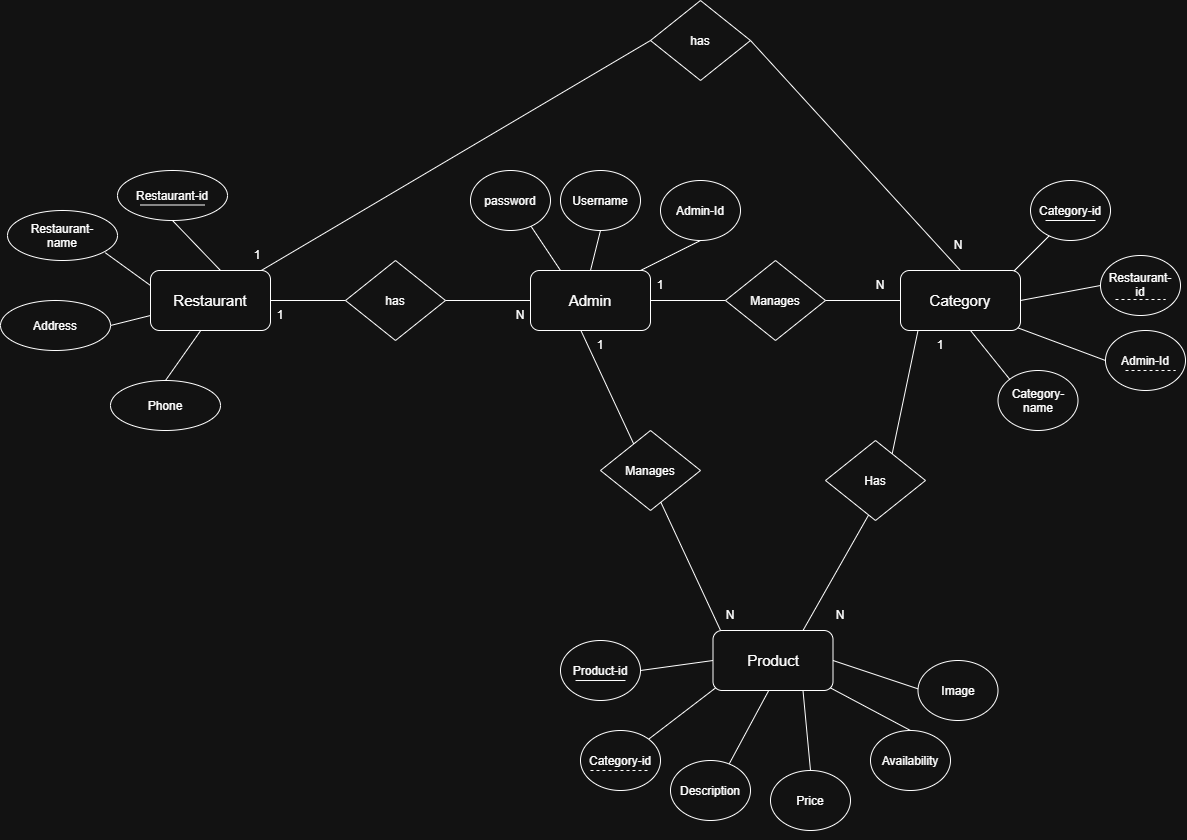

The diagram above was exported from draw.io. Its source (the exported page's mxGraphModel, read from the mxfile embedded in the PNG):
<mxGraphModel dx="1933" dy="1813" grid="1" gridSize="10" guides="1" tooltips="1" connect="1" arrows="1" fold="1" page="1" pageScale="1" pageWidth="827" pageHeight="1169" math="0" shadow="0">
  <root>
    <mxCell id="0" />
    <mxCell id="1" parent="0" />
    <mxCell id="UCgn1mzqSKTAI8-ZA7H1-1" parent="1" style="rounded=1;whiteSpace=wrap;html=1;roundedPerimeter=1;" value="&lt;font style=&quot;font-size: 15px;&quot;&gt;Admin&lt;/font&gt;" vertex="1">
      <mxGeometry height="60" width="120" x="110" y="70" as="geometry" />
    </mxCell>
    <mxCell id="UCgn1mzqSKTAI8-ZA7H1-2" edge="1" parent="1" source="UCgn1mzqSKTAI8-ZA7H1-1" style="endArrow=none;html=1;rounded=0;defaultLabelBackgroundColor=page;exitX=1;exitY=0.5;exitDx=0;exitDy=0;" value="">
      <mxGeometry height="50" relative="1" width="50" as="geometry">
        <mxPoint x="370" y="260" as="sourcePoint" />
        <mxPoint x="480" y="100" as="targetPoint" />
      </mxGeometry>
    </mxCell>
    <mxCell id="UCgn1mzqSKTAI8-ZA7H1-3" parent="1" style="rounded=1;whiteSpace=wrap;html=1;roundedPerimeter=1;" value="&lt;font style=&quot;font-size: 15px;&quot;&gt;Category&lt;/font&gt;" vertex="1">
      <mxGeometry height="60" width="120" x="480" y="70" as="geometry" />
    </mxCell>
    <mxCell id="UCgn1mzqSKTAI8-ZA7H1-4" edge="1" parent="1" style="endArrow=none;html=1;rounded=0;defaultLabelBackgroundColor=page;entryX=0.5;entryY=1;entryDx=0;entryDy=0;" target="UCgn1mzqSKTAI8-ZA7H1-5" value="">
      <mxGeometry height="50" relative="1" width="50" as="geometry">
        <mxPoint x="220" y="70" as="sourcePoint" />
        <mxPoint x="230" y="10" as="targetPoint" />
      </mxGeometry>
    </mxCell>
    <mxCell id="SlT8paEMSyZp-3_g9KBd-2" connectable="0" parent="UCgn1mzqSKTAI8-ZA7H1-4" style="edgeLabel;html=1;align=center;verticalAlign=middle;resizable=0;points=[];inheritText=1;defaultLabelBackgroundColor=page;" value="Text" vertex="1">
      <mxGeometry relative="1" x="-0.0012" as="geometry">
        <mxPoint x="20" y="-33" as="offset" />
      </mxGeometry>
    </mxCell>
    <mxCell id="UCgn1mzqSKTAI8-ZA7H1-6" edge="1" parent="1" source="UCgn1mzqSKTAI8-ZA7H1-5" style="endArrow=none;html=1;rounded=0;defaultLabelBackgroundColor=page;" value="">
      <mxGeometry height="50" relative="1" width="50" as="geometry">
        <mxPoint x="302.5" y="-1" as="sourcePoint" />
        <mxPoint x="257.5" y="-1" as="targetPoint" />
      </mxGeometry>
    </mxCell>
    <mxCell id="UCgn1mzqSKTAI8-ZA7H1-7" edge="1" parent="1" source="UCgn1mzqSKTAI8-ZA7H1-1" style="endArrow=none;html=1;rounded=0;defaultLabelBackgroundColor=page;exitX=0.5;exitY=0;exitDx=0;exitDy=0;entryX=0.5;entryY=1;entryDx=0;entryDy=0;" target="UCgn1mzqSKTAI8-ZA7H1-8" value="">
      <mxGeometry height="50" relative="1" width="50" as="geometry">
        <mxPoint x="80" y="170" as="sourcePoint" />
        <mxPoint x="40" y="92.8" as="targetPoint" />
      </mxGeometry>
    </mxCell>
    <mxCell id="UCgn1mzqSKTAI8-ZA7H1-8" parent="1" style="ellipse;whiteSpace=wrap;html=1;shapeInside=1;" value="Username" vertex="1">
      <mxGeometry height="60" width="80" x="140" y="-30" as="geometry" />
    </mxCell>
    <mxCell id="UCgn1mzqSKTAI8-ZA7H1-9" edge="1" parent="1" source="UCgn1mzqSKTAI8-ZA7H1-1" style="endArrow=none;html=1;rounded=0;defaultLabelBackgroundColor=page;exitX=0.25;exitY=0;exitDx=0;exitDy=0;" value="">
      <mxGeometry height="50" relative="1" width="50" as="geometry">
        <mxPoint x="109.99818181818176" y="120" as="sourcePoint" />
        <mxPoint x="100" y="10" as="targetPoint" />
      </mxGeometry>
    </mxCell>
    <mxCell id="UCgn1mzqSKTAI8-ZA7H1-10" parent="1" style="ellipse;whiteSpace=wrap;html=1;shapeInside=1;" value="password" vertex="1">
      <mxGeometry height="60" width="80" x="50" y="-30" as="geometry" />
    </mxCell>
    <mxCell id="UCgn1mzqSKTAI8-ZA7H1-11" parent="1" style="rhombus;whiteSpace=wrap;html=1;shapeInside=1;" value="Manages" vertex="1">
      <mxGeometry height="80" width="100" x="305" y="60" as="geometry" />
    </mxCell>
    <mxCell id="UCgn1mzqSKTAI8-ZA7H1-12" edge="1" parent="1" source="UCgn1mzqSKTAI8-ZA7H1-3" style="endArrow=none;html=1;rounded=0;defaultLabelBackgroundColor=page;exitX=0.895;exitY=0.059;exitDx=0;exitDy=0;" value="">
      <mxGeometry height="50" relative="1" width="50" as="geometry">
        <mxPoint x="590.0033333333334" y="80" as="sourcePoint" />
        <mxPoint x="630" y="34.01" as="targetPoint" />
      </mxGeometry>
    </mxCell>
    <mxCell id="UCgn1mzqSKTAI8-ZA7H1-13" parent="1" style="ellipse;whiteSpace=wrap;html=1;shapeInside=1;" value="Category-id" vertex="1">
      <mxGeometry height="60" width="80" x="610.02" y="-20" as="geometry" />
    </mxCell>
    <mxCell id="UCgn1mzqSKTAI8-ZA7H1-14" edge="1" parent="1" source="nFMEJ3DvKiZY-nZZ5ObS-11" style="endArrow=none;html=1;rounded=0;defaultLabelBackgroundColor=page;exitX=1;exitY=0;exitDx=0;exitDy=0;entryX=0;entryY=0;entryDx=0;entryDy=0;" target="UCgn1mzqSKTAI8-ZA7H1-15" value="">
      <mxGeometry height="50" relative="1" width="50" as="geometry">
        <mxPoint x="600" y="65" as="sourcePoint" />
        <mxPoint x="740" y="130" as="targetPoint" />
      </mxGeometry>
    </mxCell>
    <mxCell id="UCgn1mzqSKTAI8-ZA7H1-15" parent="1" style="ellipse;whiteSpace=wrap;html=1;shapeInside=1;" value="Category-name" vertex="1">
      <mxGeometry height="60" width="80" x="577.5" y="170" as="geometry" />
    </mxCell>
    <mxCell id="UCgn1mzqSKTAI8-ZA7H1-19" edge="1" parent="1" source="UCgn1mzqSKTAI8-ZA7H1-20" style="endArrow=none;html=1;rounded=0;defaultLabelBackgroundColor=page;entryX=0.419;entryY=1.006;entryDx=0;entryDy=0;exitX=0.079;exitY=0.018;exitDx=0;exitDy=0;" target="UCgn1mzqSKTAI8-ZA7H1-1" value="">
      <mxGeometry height="50" relative="1" width="50" as="geometry">
        <mxPoint x="160" y="400" as="sourcePoint" />
        <mxPoint x="400" y="240" as="targetPoint" />
      </mxGeometry>
    </mxCell>
    <mxCell id="UCgn1mzqSKTAI8-ZA7H1-20" parent="1" style="rounded=1;whiteSpace=wrap;html=1;roundedPerimeter=1;" value="&lt;font style=&quot;font-size: 15px;&quot;&gt;Product&lt;/font&gt;" vertex="1">
      <mxGeometry height="60" width="120" x="292.5" y="430" as="geometry" />
    </mxCell>
    <mxCell id="UCgn1mzqSKTAI8-ZA7H1-21" parent="1" style="rhombus;whiteSpace=wrap;html=1;shapeInside=1;rotation=0;" value="Manages" vertex="1">
      <mxGeometry height="80" width="100" x="180" y="230" as="geometry" />
    </mxCell>
    <mxCell id="UCgn1mzqSKTAI8-ZA7H1-23" edge="1" parent="1" source="UCgn1mzqSKTAI8-ZA7H1-20" style="endArrow=none;html=1;rounded=0;defaultLabelBackgroundColor=page;exitX=0;exitY=0.5;exitDx=0;exitDy=0;entryX=1;entryY=0.5;entryDx=0;entryDy=0;" target="UCgn1mzqSKTAI8-ZA7H1-24" value="">
      <mxGeometry height="50" relative="1" width="50" as="geometry">
        <mxPoint x="277.5" y="445" as="sourcePoint" />
        <mxPoint x="262.5" y="388.43" as="targetPoint" />
      </mxGeometry>
    </mxCell>
    <mxCell id="UCgn1mzqSKTAI8-ZA7H1-24" parent="1" style="ellipse;whiteSpace=wrap;html=1;shapeInside=1;" value="Product-id" vertex="1">
      <mxGeometry height="60" width="80" x="140" y="440" as="geometry" />
    </mxCell>
    <mxCell id="UCgn1mzqSKTAI8-ZA7H1-25" edge="1" parent="1" style="endArrow=none;html=1;rounded=0;defaultLabelBackgroundColor=page;" value="">
      <mxGeometry height="50" relative="1" width="50" as="geometry">
        <mxPoint x="625.02" y="20" as="sourcePoint" />
        <mxPoint x="675.02" y="20" as="targetPoint" />
      </mxGeometry>
    </mxCell>
    <mxCell id="UCgn1mzqSKTAI8-ZA7H1-26" edge="1" parent="1" source="UCgn1mzqSKTAI8-ZA7H1-24" style="endArrow=none;html=1;rounded=0;defaultLabelBackgroundColor=page;exitX=0.188;exitY=0.667;exitDx=0;exitDy=0;exitPerimeter=0;" value="">
      <mxGeometry height="50" relative="1" width="50" as="geometry">
        <mxPoint x="155" y="480" as="sourcePoint" />
        <mxPoint x="205" y="480" as="targetPoint" />
      </mxGeometry>
    </mxCell>
    <mxCell id="UCgn1mzqSKTAI8-ZA7H1-27" edge="1" parent="1" source="UCgn1mzqSKTAI8-ZA7H1-20" style="endArrow=none;html=1;rounded=0;defaultLabelBackgroundColor=page;exitX=0.46;exitY=1.063;exitDx=0;exitDy=0;entryX=0.73;entryY=0.065;entryDx=0;entryDy=0;entryPerimeter=0;" target="UCgn1mzqSKTAI8-ZA7H1-28" value="">
      <mxGeometry height="50" relative="1" width="50" as="geometry">
        <mxPoint x="292.49818181818176" y="480" as="sourcePoint" />
        <mxPoint x="290.68" y="562.8" as="targetPoint" />
      </mxGeometry>
    </mxCell>
    <mxCell id="UCgn1mzqSKTAI8-ZA7H1-28" parent="1" style="ellipse;whiteSpace=wrap;html=1;shapeInside=1;" value="Description" vertex="1">
      <mxGeometry height="60" width="80" x="250" y="560" as="geometry" />
    </mxCell>
    <mxCell id="UCgn1mzqSKTAI8-ZA7H1-29" edge="1" parent="1" source="UCgn1mzqSKTAI8-ZA7H1-20" style="endArrow=none;html=1;rounded=0;defaultLabelBackgroundColor=page;exitX=0.75;exitY=1;exitDx=0;exitDy=0;entryX=0.5;entryY=0;entryDx=0;entryDy=0;" target="UCgn1mzqSKTAI8-ZA7H1-30" value="">
      <mxGeometry height="50" relative="1" width="50" as="geometry">
        <mxPoint x="292.5" y="490" as="sourcePoint" />
        <mxPoint x="410.68" y="622.8" as="targetPoint" />
      </mxGeometry>
    </mxCell>
    <mxCell id="UCgn1mzqSKTAI8-ZA7H1-30" parent="1" style="ellipse;whiteSpace=wrap;html=1;shapeInside=1;" value="Price" vertex="1">
      <mxGeometry height="60" width="80" x="350" y="570" as="geometry" />
    </mxCell>
    <mxCell id="UCgn1mzqSKTAI8-ZA7H1-31" edge="1" parent="1" source="UCgn1mzqSKTAI8-ZA7H1-30" style="edgeStyle=orthogonalEdgeStyle;rounded=0;orthogonalLoop=1;jettySize=auto;html=1;innerLoopWaypoints=1;exitX=0.5;exitY=1;exitDx=0;exitDy=0;defaultLabelBackgroundColor=page;" target="UCgn1mzqSKTAI8-ZA7H1-30">
      <mxGeometry relative="1" as="geometry" />
    </mxCell>
    <mxCell id="UCgn1mzqSKTAI8-ZA7H1-32" edge="1" parent="1" source="UCgn1mzqSKTAI8-ZA7H1-20" style="endArrow=none;html=1;rounded=0;defaultLabelBackgroundColor=page;exitX=1;exitY=1;exitDx=0;exitDy=0;entryX=0.5;entryY=0;entryDx=0;entryDy=0;" target="UCgn1mzqSKTAI8-ZA7H1-33" value="">
      <mxGeometry height="50" relative="1" width="50" as="geometry">
        <mxPoint x="444.5" y="490" as="sourcePoint" />
        <mxPoint x="540.6800000000001" y="622.8" as="targetPoint" />
      </mxGeometry>
    </mxCell>
    <mxCell id="UCgn1mzqSKTAI8-ZA7H1-33" parent="1" style="ellipse;whiteSpace=wrap;html=1;shapeInside=1;" value="Availability" vertex="1">
      <mxGeometry height="60" width="80" x="450" y="530" as="geometry" />
    </mxCell>
    <mxCell id="UCgn1mzqSKTAI8-ZA7H1-34" edge="1" parent="1" source="UCgn1mzqSKTAI8-ZA7H1-35" style="endArrow=none;html=1;rounded=0;defaultLabelBackgroundColor=page;entryX=0;entryY=1;entryDx=0;entryDy=0;" target="UCgn1mzqSKTAI8-ZA7H1-20" value="">
      <mxGeometry height="50" relative="1" width="50" as="geometry">
        <mxPoint x="212.5" y="449.5" as="sourcePoint" />
        <mxPoint x="292.5" y="449.5" as="targetPoint" />
      </mxGeometry>
    </mxCell>
    <mxCell id="UCgn1mzqSKTAI8-ZA7H1-35" parent="1" style="ellipse;whiteSpace=wrap;html=1;shapeInside=1;" value="Category-id" vertex="1">
      <mxGeometry height="60" width="80" x="160" y="530" as="geometry" />
    </mxCell>
    <mxCell id="UCgn1mzqSKTAI8-ZA7H1-42" parent="1" style="rounded=1;whiteSpace=wrap;html=1;roundedPerimeter=1;" value="&lt;font style=&quot;font-size: 15px;&quot;&gt;Restaurant&lt;/font&gt;" vertex="1">
      <mxGeometry height="60" width="120" x="-270" y="70" as="geometry" />
    </mxCell>
    <mxCell id="UCgn1mzqSKTAI8-ZA7H1-43" edge="1" parent="1" source="UCgn1mzqSKTAI8-ZA7H1-42" style="endArrow=none;html=1;rounded=0;defaultLabelBackgroundColor=page;exitX=1;exitY=0.5;exitDx=0;exitDy=0;entryX=0;entryY=0.5;entryDx=0;entryDy=0;" value="">
      <mxGeometry height="50" relative="1" width="50" as="geometry">
        <mxPoint x="-160" y="100" as="sourcePoint" />
        <mxPoint x="110" y="100" as="targetPoint" />
      </mxGeometry>
    </mxCell>
    <mxCell id="UCgn1mzqSKTAI8-ZA7H1-44" parent="1" style="rhombus;whiteSpace=wrap;html=1;shapeInside=1;" value="has" vertex="1">
      <mxGeometry height="80" width="100" x="-75" y="60" as="geometry" />
    </mxCell>
    <mxCell id="UCgn1mzqSKTAI8-ZA7H1-45" edge="1" parent="1" style="endArrow=none;html=1;rounded=0;defaultLabelBackgroundColor=page;entryX=0.5;entryY=1;entryDx=0;entryDy=0;" target="UCgn1mzqSKTAI8-ZA7H1-46" value="">
      <mxGeometry height="50" relative="1" width="50" as="geometry">
        <mxPoint x="-200" y="70" as="sourcePoint" />
        <mxPoint x="-190" y="10" as="targetPoint" />
      </mxGeometry>
    </mxCell>
    <mxCell id="UCgn1mzqSKTAI8-ZA7H1-46" parent="1" style="ellipse;whiteSpace=wrap;html=1;shapeInside=1;" value="Restaurant-id" vertex="1">
      <mxGeometry height="50" width="110" x="-303" y="-30" as="geometry" />
    </mxCell>
    <mxCell id="UCgn1mzqSKTAI8-ZA7H1-47" edge="1" parent="1" style="endArrow=none;html=1;rounded=0;defaultLabelBackgroundColor=page;" value="">
      <mxGeometry height="50" relative="1" width="50" as="geometry">
        <mxPoint x="-215.5" y="4.5" as="sourcePoint" />
        <mxPoint x="-280.5" y="4.5" as="targetPoint" />
      </mxGeometry>
    </mxCell>
    <mxCell id="UCgn1mzqSKTAI8-ZA7H1-48" edge="1" parent="1" source="UCgn1mzqSKTAI8-ZA7H1-42" style="endArrow=none;html=1;rounded=0;defaultLabelBackgroundColor=page;entryX=0.889;entryY=0.845;entryDx=0;entryDy=0;exitX=0;exitY=0.25;exitDx=0;exitDy=0;entryPerimeter=0;" target="UCgn1mzqSKTAI8-ZA7H1-49" value="">
      <mxGeometry height="50" relative="1" width="50" as="geometry">
        <mxPoint x="-373" y="130" as="sourcePoint" />
        <mxPoint x="-363" y="70" as="targetPoint" />
      </mxGeometry>
    </mxCell>
    <mxCell id="UCgn1mzqSKTAI8-ZA7H1-49" parent="1" style="ellipse;whiteSpace=wrap;html=1;shapeInside=1;" value="Restaurant-name" vertex="1">
      <mxGeometry height="50" width="110" x="-413" y="10" as="geometry" />
    </mxCell>
    <mxCell id="nFMEJ3DvKiZY-nZZ5ObS-2" edge="1" parent="1" style="endArrow=none;html=1;rounded=0;defaultLabelBackgroundColor=page;exitX=0.692;exitY=1.072;exitDx=0;exitDy=0;" value="">
      <mxGeometry height="50" relative="1" width="50" as="geometry">
        <mxPoint x="412.5" y="460" as="sourcePoint" />
        <mxPoint x="502.5" y="490" as="targetPoint" />
      </mxGeometry>
    </mxCell>
    <mxCell id="nFMEJ3DvKiZY-nZZ5ObS-3" parent="1" style="ellipse;whiteSpace=wrap;html=1;shapeInside=1;" value="Image" vertex="1">
      <mxGeometry height="60" width="80" x="497.5" y="460" as="geometry" />
    </mxCell>
    <mxCell id="nFMEJ3DvKiZY-nZZ5ObS-4" edge="1" parent="1" source="nFMEJ3DvKiZY-nZZ5ObS-5" style="endArrow=none;html=1;rounded=0;defaultLabelBackgroundColor=page;entryX=0.419;entryY=1.006;entryDx=0;entryDy=0;exitX=0.75;exitY=0;exitDx=0;exitDy=0;" value="">
      <mxGeometry height="50" relative="1" width="50" as="geometry">
        <mxPoint x="637.5" y="430" as="sourcePoint" />
        <mxPoint x="497.5" y="130" as="targetPoint" />
      </mxGeometry>
    </mxCell>
    <mxCell id="nFMEJ3DvKiZY-nZZ5ObS-6" edge="1" parent="1" source="UCgn1mzqSKTAI8-ZA7H1-20" style="endArrow=none;html=1;rounded=0;defaultLabelBackgroundColor=page;entryX=0.419;entryY=1.006;entryDx=0;entryDy=0;exitX=0.75;exitY=0;exitDx=0;exitDy=0;" target="nFMEJ3DvKiZY-nZZ5ObS-5" value="">
      <mxGeometry height="50" relative="1" width="50" as="geometry">
        <mxPoint x="383" y="430" as="sourcePoint" />
        <mxPoint x="497.5" y="130" as="targetPoint" />
      </mxGeometry>
    </mxCell>
    <mxCell id="nFMEJ3DvKiZY-nZZ5ObS-5" parent="1" style="rhombus;whiteSpace=wrap;html=1;shapeInside=1;rotation=0;" value="Has" vertex="1">
      <mxGeometry height="80" width="100" x="405" y="240" as="geometry" />
    </mxCell>
    <mxCell id="nFMEJ3DvKiZY-nZZ5ObS-7" parent="1" style="text;html=1;whiteSpace=wrap;strokeColor=none;fillColor=none;align=center;verticalAlign=middle;rounded=0;" value="1" vertex="1">
      <mxGeometry height="30" width="60" x="-170" y="100" as="geometry" />
    </mxCell>
    <mxCell id="nFMEJ3DvKiZY-nZZ5ObS-8" parent="1" style="text;html=1;whiteSpace=wrap;strokeColor=none;fillColor=none;align=center;verticalAlign=middle;rounded=0;" value="N" vertex="1">
      <mxGeometry height="30" width="60" x="70" y="100" as="geometry" />
    </mxCell>
    <mxCell id="nFMEJ3DvKiZY-nZZ5ObS-9" parent="1" style="text;html=1;whiteSpace=wrap;strokeColor=none;fillColor=none;align=center;verticalAlign=middle;rounded=0;" value="1" vertex="1">
      <mxGeometry height="30" width="60" x="150" y="130" as="geometry" />
    </mxCell>
    <mxCell id="nFMEJ3DvKiZY-nZZ5ObS-10" parent="1" style="text;html=1;whiteSpace=wrap;strokeColor=none;fillColor=none;align=center;verticalAlign=middle;rounded=0;" value="N" vertex="1">
      <mxGeometry height="30" width="60" x="280" y="400" as="geometry" />
    </mxCell>
    <mxCell id="nFMEJ3DvKiZY-nZZ5ObS-11" parent="1" style="text;html=1;whiteSpace=wrap;strokeColor=none;fillColor=none;align=center;verticalAlign=middle;rounded=0;" value="1" vertex="1">
      <mxGeometry height="30" width="60" x="490" y="130" as="geometry" />
    </mxCell>
    <mxCell id="nFMEJ3DvKiZY-nZZ5ObS-12" parent="1" style="text;html=1;whiteSpace=wrap;strokeColor=none;fillColor=none;align=center;verticalAlign=middle;rounded=0;" value="N" vertex="1">
      <mxGeometry height="30" width="60" x="390" y="400" as="geometry" />
    </mxCell>
    <mxCell id="nFMEJ3DvKiZY-nZZ5ObS-13" parent="1" style="text;html=1;whiteSpace=wrap;strokeColor=none;fillColor=none;align=center;verticalAlign=middle;rounded=0;" value="1" vertex="1">
      <mxGeometry height="30" width="60" x="210" y="70" as="geometry" />
    </mxCell>
    <mxCell id="nFMEJ3DvKiZY-nZZ5ObS-14" parent="1" style="text;html=1;whiteSpace=wrap;strokeColor=none;fillColor=none;align=center;verticalAlign=middle;rounded=0;" value="N" vertex="1">
      <mxGeometry height="30" width="60" x="430" y="70" as="geometry" />
    </mxCell>
    <mxCell id="nFMEJ3DvKiZY-nZZ5ObS-15" edge="1" parent="1" style="endArrow=none;dashed=1;html=1;rounded=0;defaultLabelBackgroundColor=page;" value="">
      <mxGeometry height="50" relative="1" width="50" as="geometry">
        <mxPoint x="170" y="570" as="sourcePoint" />
        <mxPoint x="230" y="570" as="targetPoint" />
      </mxGeometry>
    </mxCell>
    <mxCell id="nFMEJ3DvKiZY-nZZ5ObS-16" edge="1" parent="1" source="UCgn1mzqSKTAI8-ZA7H1-42" style="endArrow=none;html=1;rounded=0;defaultLabelBackgroundColor=page;entryX=1;entryY=0.5;entryDx=0;entryDy=0;exitX=0;exitY=0.75;exitDx=0;exitDy=0;" target="nFMEJ3DvKiZY-nZZ5ObS-17" value="">
      <mxGeometry height="50" relative="1" width="50" as="geometry">
        <mxPoint x="-277" y="175" as="sourcePoint" />
        <mxPoint x="-370" y="160" as="targetPoint" />
      </mxGeometry>
    </mxCell>
    <mxCell id="nFMEJ3DvKiZY-nZZ5ObS-17" parent="1" style="ellipse;whiteSpace=wrap;html=1;shapeInside=1;" value="Address" vertex="1">
      <mxGeometry height="50" width="110" x="-420" y="100" as="geometry" />
    </mxCell>
    <mxCell id="nFMEJ3DvKiZY-nZZ5ObS-18" edge="1" parent="1" source="UCgn1mzqSKTAI8-ZA7H1-42" style="endArrow=none;html=1;rounded=0;defaultLabelBackgroundColor=page;entryX=0.5;entryY=0;entryDx=0;entryDy=0;exitX=0.41;exitY=1.054;exitDx=0;exitDy=0;" target="nFMEJ3DvKiZY-nZZ5ObS-19" value="">
      <mxGeometry height="50" relative="1" width="50" as="geometry">
        <mxPoint x="-160" y="195" as="sourcePoint" />
        <mxPoint x="-260" y="240" as="targetPoint" />
      </mxGeometry>
    </mxCell>
    <mxCell id="nFMEJ3DvKiZY-nZZ5ObS-19" parent="1" style="ellipse;whiteSpace=wrap;html=1;shapeInside=1;" value="Phone" vertex="1">
      <mxGeometry height="50" width="110" x="-310" y="180" as="geometry" />
    </mxCell>
    <mxCell id="SlT8paEMSyZp-3_g9KBd-3" parent="1" style="ellipse;whiteSpace=wrap;html=1;shapeInside=1;" value="Admin-Id" vertex="1">
      <mxGeometry height="60" width="80" x="685" y="130" as="geometry" />
    </mxCell>
    <mxCell id="SlT8paEMSyZp-3_g9KBd-4" edge="1" parent="1" source="UCgn1mzqSKTAI8-ZA7H1-3" style="endArrow=none;html=1;rounded=0;defaultLabelBackgroundColor=page;entryX=0;entryY=0.5;entryDx=0;entryDy=0;exitX=1;exitY=1;exitDx=0;exitDy=0;" target="SlT8paEMSyZp-3_g9KBd-3" value="">
      <mxGeometry height="50" relative="1" width="50" as="geometry">
        <mxPoint x="700" y="270" as="sourcePoint" />
        <mxPoint x="760" y="220" as="targetPoint" />
      </mxGeometry>
    </mxCell>
    <mxCell id="SlT8paEMSyZp-3_g9KBd-6" edge="1" parent="1" style="endArrow=none;dashed=1;html=1;rounded=0;defaultLabelBackgroundColor=page;" value="">
      <mxGeometry height="50" relative="1" width="50" as="geometry">
        <mxPoint x="705.02" y="170" as="sourcePoint" />
        <mxPoint x="755.02" y="170" as="targetPoint" />
      </mxGeometry>
    </mxCell>
    <mxCell id="SlT8paEMSyZp-3_g9KBd-8" edge="1" parent="1" source="UCgn1mzqSKTAI8-ZA7H1-3" style="endArrow=none;html=1;rounded=0;defaultLabelBackgroundColor=page;exitX=1;exitY=0.5;exitDx=0;exitDy=0;entryX=0;entryY=0.5;entryDx=0;entryDy=0;" target="SlT8paEMSyZp-3_g9KBd-9" value="">
      <mxGeometry height="50" relative="1" width="50" as="geometry">
        <mxPoint x="630" y="135.99" as="sourcePoint" />
        <mxPoint x="680" y="100" as="targetPoint" />
      </mxGeometry>
    </mxCell>
    <mxCell id="SlT8paEMSyZp-3_g9KBd-9" parent="1" style="ellipse;whiteSpace=wrap;html=1;shapeInside=1;" value="Restaurant-id" vertex="1">
      <mxGeometry height="60" width="80" x="680" y="55" as="geometry" />
    </mxCell>
    <mxCell id="SlT8paEMSyZp-3_g9KBd-10" edge="1" parent="1" style="endArrow=none;dashed=1;html=1;rounded=0;defaultLabelBackgroundColor=page;" value="">
      <mxGeometry height="50" relative="1" width="50" as="geometry">
        <mxPoint x="695" y="99" as="sourcePoint" />
        <mxPoint x="745" y="99" as="targetPoint" />
      </mxGeometry>
    </mxCell>
    <mxCell id="SlT8paEMSyZp-3_g9KBd-12" parent="1" style="rhombus;whiteSpace=wrap;html=1;shapeInside=1;" value="has" vertex="1">
      <mxGeometry height="80" width="100" x="230" y="-200" as="geometry" />
    </mxCell>
    <mxCell id="SlT8paEMSyZp-3_g9KBd-13" edge="1" parent="1" source="UCgn1mzqSKTAI8-ZA7H1-42" style="endArrow=none;html=1;rounded=0;defaultLabelBackgroundColor=page;entryX=0;entryY=0.5;entryDx=0;entryDy=0;" target="SlT8paEMSyZp-3_g9KBd-12" value="">
      <mxGeometry height="50" relative="1" width="50" as="geometry">
        <mxPoint x="-90" y="-80" as="sourcePoint" />
        <mxPoint x="170" y="-80" as="targetPoint" />
      </mxGeometry>
    </mxCell>
    <mxCell id="SlT8paEMSyZp-3_g9KBd-14" edge="1" parent="1" source="SlT8paEMSyZp-3_g9KBd-12" style="endArrow=none;html=1;rounded=0;defaultLabelBackgroundColor=page;exitX=1;exitY=0.5;exitDx=0;exitDy=0;entryX=0.5;entryY=0;entryDx=0;entryDy=0;" target="UCgn1mzqSKTAI8-ZA7H1-3" value="">
      <mxGeometry height="50" relative="1" width="50" as="geometry">
        <mxPoint x="430" y="-70" as="sourcePoint" />
        <mxPoint x="690" y="-70" as="targetPoint" />
      </mxGeometry>
    </mxCell>
    <mxCell id="SlT8paEMSyZp-3_g9KBd-15" edge="1" parent="1" style="endArrow=none;html=1;rounded=0;defaultLabelBackgroundColor=page;" target="UCgn1mzqSKTAI8-ZA7H1-5" value="">
      <mxGeometry height="50" relative="1" width="50" as="geometry">
        <mxPoint x="302.5" y="-1" as="sourcePoint" />
        <mxPoint x="257.5" y="-1" as="targetPoint" />
      </mxGeometry>
    </mxCell>
    <mxCell id="UCgn1mzqSKTAI8-ZA7H1-5" parent="1" style="ellipse;whiteSpace=wrap;html=1;shapeInside=1;" value="Admin-Id" vertex="1">
      <mxGeometry height="60" width="80" x="240" y="-20" as="geometry" />
    </mxCell>
    <mxCell id="SlT8paEMSyZp-3_g9KBd-16" parent="1" style="text;html=1;whiteSpace=wrap;strokeColor=none;fillColor=none;align=center;verticalAlign=middle;rounded=0;" value="1" vertex="1">
      <mxGeometry height="30" width="60" x="-193" y="40" as="geometry" />
    </mxCell>
    <mxCell id="SlT8paEMSyZp-3_g9KBd-17" parent="1" style="text;html=1;whiteSpace=wrap;strokeColor=none;fillColor=none;align=center;verticalAlign=middle;rounded=0;" value="N" vertex="1">
      <mxGeometry height="30" width="60" x="507.5" y="30" as="geometry" />
    </mxCell>
  </root>
</mxGraphModel>